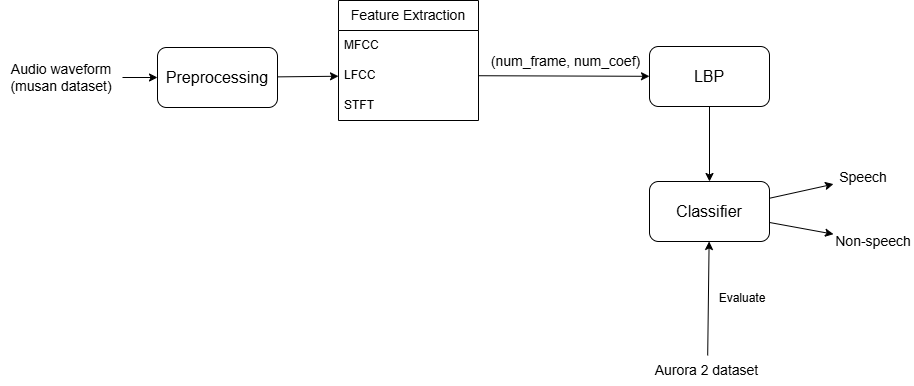

The diagram above was exported from draw.io. Its source (the exported page's mxGraphModel, read from the mxfile embedded in the PNG):
<mxGraphModel dx="2880" dy="661" grid="0" gridSize="10" guides="1" tooltips="1" connect="1" arrows="1" fold="1" page="1" pageScale="1" pageWidth="1654" pageHeight="2336" math="0" shadow="0">
  <root>
    <mxCell id="0" />
    <mxCell id="1" parent="0" />
    <mxCell id="PPWJWyq8iylK8mWcYQAJ-1" parent="1" style="rounded=1;whiteSpace=wrap;html=1;" value="&lt;font size=&quot;3&quot;&gt;Preprocessing&lt;/font&gt;" vertex="1">
      <mxGeometry height="60" width="120" x="74" y="182" as="geometry" />
    </mxCell>
    <mxCell id="PPWJWyq8iylK8mWcYQAJ-2" parent="1" style="text;html=1;whiteSpace=wrap;strokeColor=none;fillColor=none;align=center;verticalAlign=middle;rounded=0;" value="&lt;font style=&quot;font-size: 14px;&quot;&gt;Audio waveform&lt;/font&gt;&lt;div&gt;&lt;font style=&quot;font-size: 14px;&quot;&gt;(musan dataset)&lt;/font&gt;&lt;/div&gt;" vertex="1">
      <mxGeometry height="30" width="122" x="-83" y="197" as="geometry" />
    </mxCell>
    <mxCell id="PPWJWyq8iylK8mWcYQAJ-7" edge="1" parent="1" source="PPWJWyq8iylK8mWcYQAJ-2" style="endArrow=classic;html=1;rounded=0;" target="PPWJWyq8iylK8mWcYQAJ-1" value="">
      <mxGeometry height="50" relative="1" width="50" as="geometry">
        <mxPoint x="300" y="319" as="sourcePoint" />
        <mxPoint x="350" y="269" as="targetPoint" />
      </mxGeometry>
    </mxCell>
    <mxCell id="PPWJWyq8iylK8mWcYQAJ-10" parent="1" style="text;html=1;whiteSpace=wrap;strokeColor=none;fillColor=none;align=center;verticalAlign=middle;rounded=0;" value="&lt;font style=&quot;font-size: 14px;&quot;&gt;Aurora 2 dataset&lt;/font&gt;" vertex="1">
      <mxGeometry height="30" width="109" x="569.5" y="490" as="geometry" />
    </mxCell>
    <mxCell id="PPWJWyq8iylK8mWcYQAJ-11" parent="1" style="rounded=1;whiteSpace=wrap;html=1;" value="&lt;font size=&quot;3&quot;&gt;Classifier&lt;/font&gt;" vertex="1">
      <mxGeometry height="60" width="120" x="566" y="316" as="geometry" />
    </mxCell>
    <mxCell id="PPWJWyq8iylK8mWcYQAJ-12" parent="1" style="swimlane;fontStyle=0;childLayout=stackLayout;horizontal=1;startSize=30;horizontalStack=0;resizeParent=1;resizeParentMax=0;resizeLast=0;collapsible=1;marginBottom=0;whiteSpace=wrap;html=1;" value="&lt;font style=&quot;font-size: 14px;&quot;&gt;Feature Extraction&lt;/font&gt;" vertex="1">
      <mxGeometry height="120" width="140" x="255" y="135" as="geometry" />
    </mxCell>
    <mxCell id="PPWJWyq8iylK8mWcYQAJ-13" parent="PPWJWyq8iylK8mWcYQAJ-12" style="text;strokeColor=none;fillColor=none;align=left;verticalAlign=middle;spacingLeft=4;spacingRight=4;overflow=hidden;points=[[0,0.5],[1,0.5]];portConstraint=eastwest;rotatable=0;whiteSpace=wrap;html=1;" value="MFCC&amp;nbsp;" vertex="1">
      <mxGeometry height="30" width="140" y="30" as="geometry" />
    </mxCell>
    <mxCell id="PPWJWyq8iylK8mWcYQAJ-14" parent="PPWJWyq8iylK8mWcYQAJ-12" style="text;strokeColor=none;fillColor=none;align=left;verticalAlign=middle;spacingLeft=4;spacingRight=4;overflow=hidden;points=[[0,0.5],[1,0.5]];portConstraint=eastwest;rotatable=0;whiteSpace=wrap;html=1;" value="LFCC" vertex="1">
      <mxGeometry height="30" width="140" y="60" as="geometry" />
    </mxCell>
    <mxCell id="PPWJWyq8iylK8mWcYQAJ-15" parent="PPWJWyq8iylK8mWcYQAJ-12" style="text;strokeColor=none;fillColor=none;align=left;verticalAlign=middle;spacingLeft=4;spacingRight=4;overflow=hidden;points=[[0,0.5],[1,0.5]];portConstraint=eastwest;rotatable=0;whiteSpace=wrap;html=1;" value="STFT" vertex="1">
      <mxGeometry height="30" width="140" y="90" as="geometry" />
    </mxCell>
    <mxCell id="PPWJWyq8iylK8mWcYQAJ-16" edge="1" parent="1" source="PPWJWyq8iylK8mWcYQAJ-1" style="endArrow=classic;html=1;rounded=0;" target="PPWJWyq8iylK8mWcYQAJ-14" value="">
      <mxGeometry height="50" relative="1" width="50" as="geometry">
        <mxPoint x="300" y="319" as="sourcePoint" />
        <mxPoint x="350" y="269" as="targetPoint" />
      </mxGeometry>
    </mxCell>
    <mxCell id="PPWJWyq8iylK8mWcYQAJ-18" edge="1" parent="1" source="PPWJWyq8iylK8mWcYQAJ-10" style="endArrow=classic;html=1;rounded=0;" target="PPWJWyq8iylK8mWcYQAJ-11" value="">
      <mxGeometry height="50" relative="1" width="50" as="geometry">
        <mxPoint x="411" y="453" as="sourcePoint" />
        <mxPoint x="461" y="403" as="targetPoint" />
      </mxGeometry>
    </mxCell>
    <mxCell id="PPWJWyq8iylK8mWcYQAJ-19" parent="1" style="text;html=1;whiteSpace=wrap;strokeColor=none;fillColor=none;align=center;verticalAlign=middle;rounded=0;" value="Evaluate" vertex="1">
      <mxGeometry height="30" width="60" x="629" y="418" as="geometry" />
    </mxCell>
    <mxCell id="PPWJWyq8iylK8mWcYQAJ-20" parent="1" style="text;html=1;whiteSpace=wrap;strokeColor=none;fillColor=none;align=center;verticalAlign=middle;rounded=0;" value="&lt;font style=&quot;font-size: 14px;&quot;&gt;Speech&lt;/font&gt;" vertex="1">
      <mxGeometry height="30" width="60" x="750" y="297" as="geometry" />
    </mxCell>
    <mxCell id="tiIDgLQ19dTCyofYQOFF-2" parent="1" style="text;html=1;whiteSpace=wrap;strokeColor=none;fillColor=none;align=center;verticalAlign=middle;rounded=0;" value="&lt;font style=&quot;font-size: 14px;&quot;&gt;Non-speech&lt;/font&gt;" vertex="1">
      <mxGeometry height="30" width="80" x="750" y="361" as="geometry" />
    </mxCell>
    <mxCell id="tiIDgLQ19dTCyofYQOFF-3" edge="1" parent="1" source="PPWJWyq8iylK8mWcYQAJ-11" style="endArrow=classic;html=1;rounded=0;" target="PPWJWyq8iylK8mWcYQAJ-20" value="">
      <mxGeometry height="50" relative="1" width="50" as="geometry">
        <mxPoint x="548" y="453" as="sourcePoint" />
        <mxPoint x="598" y="403" as="targetPoint" />
      </mxGeometry>
    </mxCell>
    <mxCell id="tiIDgLQ19dTCyofYQOFF-4" edge="1" parent="1" source="PPWJWyq8iylK8mWcYQAJ-11" style="endArrow=classic;html=1;rounded=0;" target="tiIDgLQ19dTCyofYQOFF-2" value="">
      <mxGeometry height="50" relative="1" width="50" as="geometry">
        <mxPoint x="548" y="453" as="sourcePoint" />
        <mxPoint x="598" y="403" as="targetPoint" />
      </mxGeometry>
    </mxCell>
    <mxCell id="tiIDgLQ19dTCyofYQOFF-6" parent="1" style="rounded=1;whiteSpace=wrap;html=1;" value="&lt;font size=&quot;3&quot;&gt;LBP&lt;/font&gt;" vertex="1">
      <mxGeometry height="60" width="120" x="566" y="181" as="geometry" />
    </mxCell>
    <mxCell id="tiIDgLQ19dTCyofYQOFF-8" edge="1" parent="1" source="PPWJWyq8iylK8mWcYQAJ-14" style="endArrow=classic;html=1;rounded=0;" target="tiIDgLQ19dTCyofYQOFF-6" value="">
      <mxGeometry height="50" relative="1" width="50" as="geometry">
        <mxPoint x="329" y="285" as="sourcePoint" />
        <mxPoint x="390" y="285" as="targetPoint" />
      </mxGeometry>
    </mxCell>
    <mxCell id="tiIDgLQ19dTCyofYQOFF-9" edge="1" parent="1" source="tiIDgLQ19dTCyofYQOFF-6" style="endArrow=classic;html=1;rounded=0;" target="PPWJWyq8iylK8mWcYQAJ-11" value="">
      <mxGeometry height="50" relative="1" width="50" as="geometry">
        <mxPoint x="697" y="310" as="sourcePoint" />
        <mxPoint x="758" y="310" as="targetPoint" />
      </mxGeometry>
    </mxCell>
    <mxCell id="tiIDgLQ19dTCyofYQOFF-10" parent="1" style="text;html=1;whiteSpace=wrap;strokeColor=none;fillColor=none;align=center;verticalAlign=middle;rounded=0;" value="&lt;font style=&quot;font-size: 14px;&quot;&gt;(num_frame, num_coef)&lt;/font&gt;" vertex="1">
      <mxGeometry height="30" width="155" x="405" y="181" as="geometry" />
    </mxCell>
  </root>
</mxGraphModel>